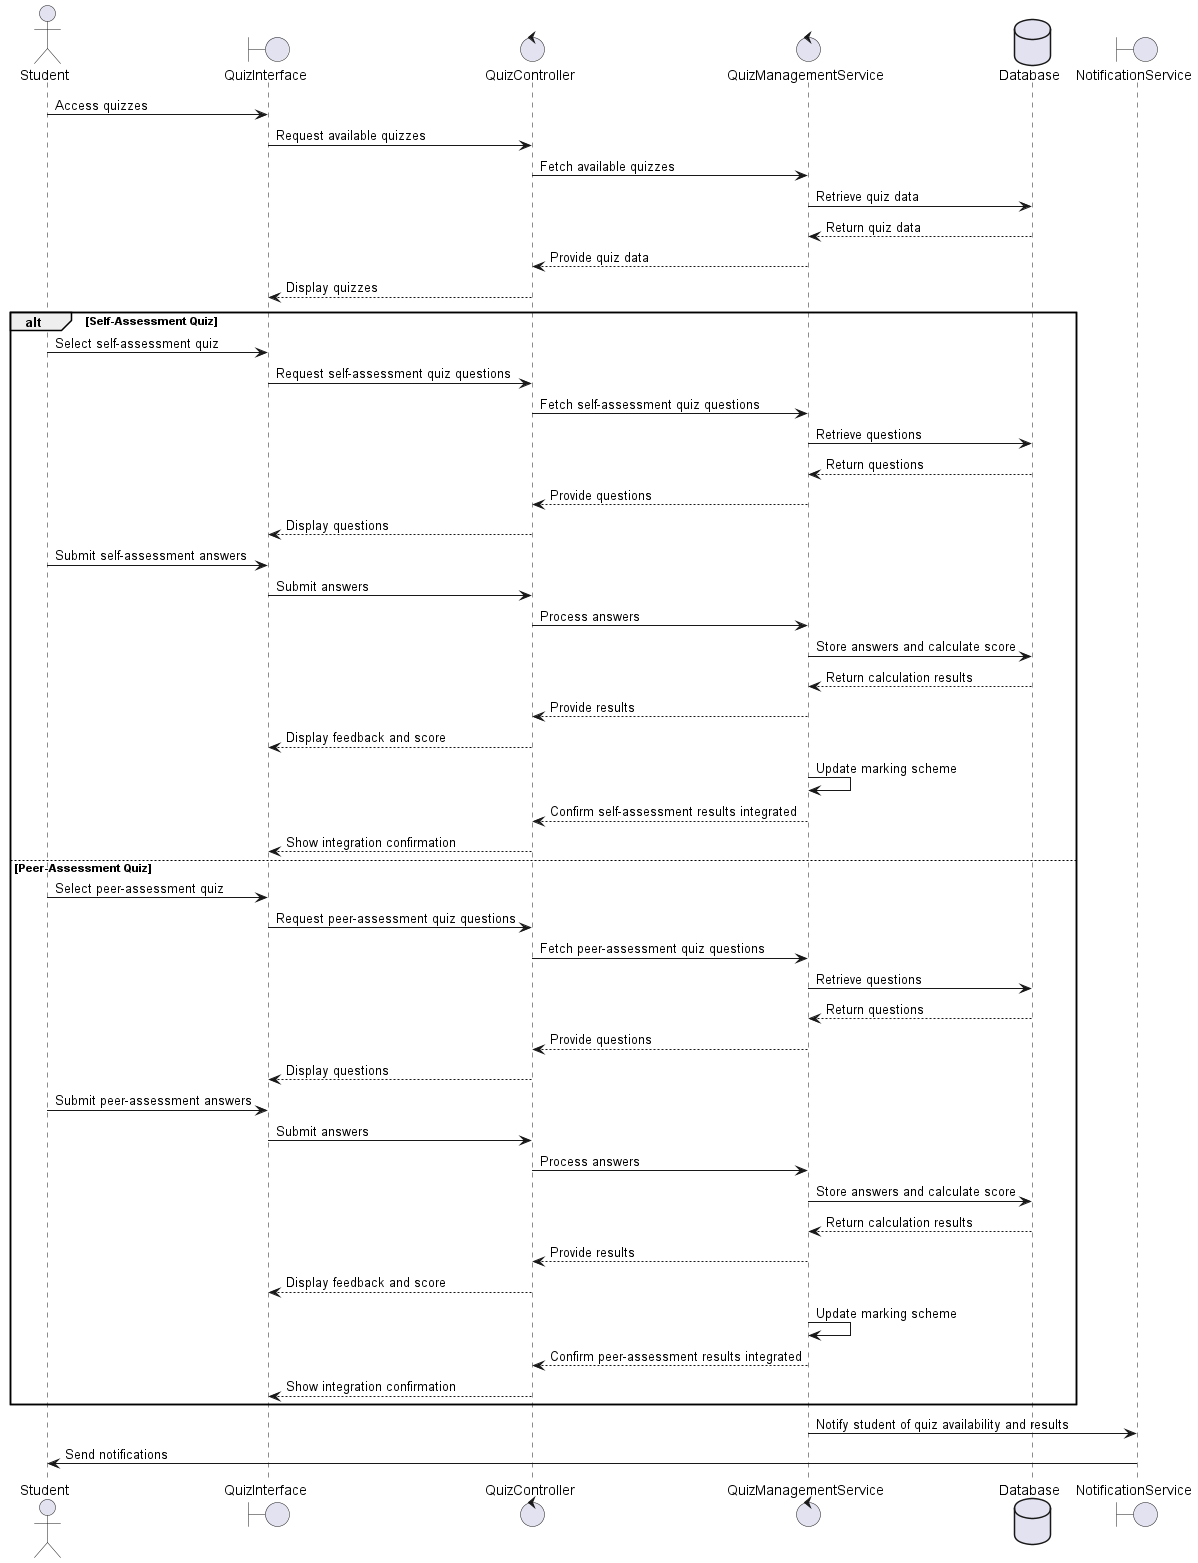

The diagram above was rendered by PlantUML. Its source (embedded in the PNG):
@startuml
actor Student
boundary QuizInterface
control QuizController
control QuizManagementService
database Database
boundary NotificationService

Student -> QuizInterface: Access quizzes
QuizInterface -> QuizController: Request available quizzes
QuizController -> QuizManagementService: Fetch available quizzes
QuizManagementService -> Database: Retrieve quiz data
Database --> QuizManagementService: Return quiz data
QuizManagementService --> QuizController: Provide quiz data
QuizController --> QuizInterface: Display quizzes

alt Self-Assessment Quiz
    Student -> QuizInterface: Select self-assessment quiz
    QuizInterface -> QuizController: Request self-assessment quiz questions
    QuizController -> QuizManagementService: Fetch self-assessment quiz questions
    QuizManagementService -> Database: Retrieve questions
    Database --> QuizManagementService: Return questions
    QuizManagementService --> QuizController: Provide questions
    QuizController --> QuizInterface: Display questions
    
    Student -> QuizInterface: Submit self-assessment answers
    QuizInterface -> QuizController: Submit answers
    QuizController -> QuizManagementService: Process answers
    QuizManagementService -> Database: Store answers and calculate score
    Database --> QuizManagementService: Return calculation results
    QuizManagementService --> QuizController: Provide results
    QuizController --> QuizInterface: Display feedback and score
    
    QuizManagementService -> QuizManagementService: Update marking scheme
    QuizManagementService --> QuizController: Confirm self-assessment results integrated
    QuizController --> QuizInterface: Show integration confirmation
else Peer-Assessment Quiz
    Student -> QuizInterface: Select peer-assessment quiz
    QuizInterface -> QuizController: Request peer-assessment quiz questions
    QuizController -> QuizManagementService: Fetch peer-assessment quiz questions
    QuizManagementService -> Database: Retrieve questions
    Database --> QuizManagementService: Return questions
    QuizManagementService --> QuizController: Provide questions
    QuizController --> QuizInterface: Display questions
    
    Student -> QuizInterface: Submit peer-assessment answers
    QuizInterface -> QuizController: Submit answers
    QuizController -> QuizManagementService: Process answers
    QuizManagementService -> Database: Store answers and calculate score
    Database --> QuizManagementService: Return calculation results
    QuizManagementService --> QuizController: Provide results
    QuizController --> QuizInterface: Display feedback and score
    
    QuizManagementService -> QuizManagementService: Update marking scheme
    QuizManagementService --> QuizController: Confirm peer-assessment results integrated
    QuizController --> QuizInterface: Show integration confirmation
end

QuizManagementService -> NotificationService: Notify student of quiz availability and results
NotificationService -> Student: Send notifications

@enduml